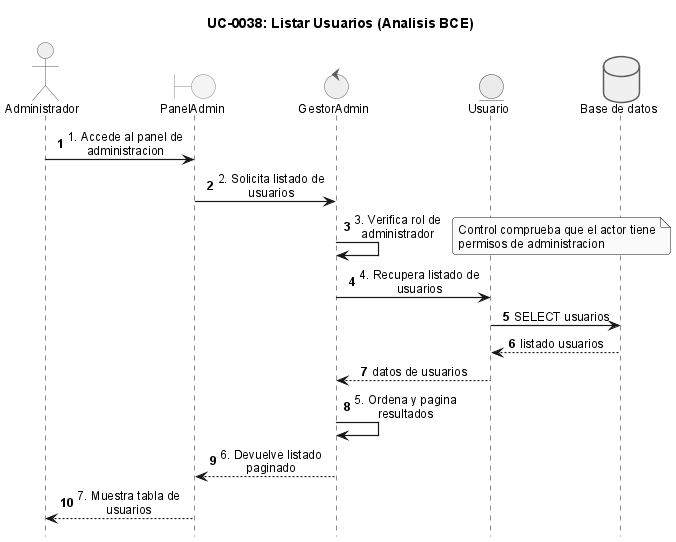

The diagram above was rendered by PlantUML. Its source (embedded in the PNG):
@startuml
!include _sequence-bce-style.puml

title UC-0038: Listar Usuarios (Analisis BCE)

actor "Administrador" as Admin
boundary "PanelAdmin" as BF
control "GestorAdmin" as CA
entity "Usuario" as EU

database "Base de datos" as DB

Admin -> BF : 1. Accede al panel de administracion
BF -> CA : 2. Solicita listado de usuarios
CA -> CA : 3. Verifica rol de administrador
note right : Control comprueba que el actor tiene permisos de administracion

CA -> EU : 4. Recupera listado de usuarios
EU -> DB : SELECT usuarios
DB --> EU : listado usuarios
EU --> CA : datos de usuarios

CA -> CA : 5. Ordena y pagina resultados
CA --> BF : 6. Devuelve listado paginado
BF --> Admin : 7. Muestra tabla de usuarios

@enduml